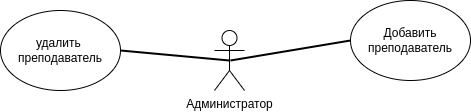

The diagram above was exported from draw.io. Its source (the exported page's mxGraphModel, read from the mxfile embedded in the PNG):
<mxGraphModel dx="1348" dy="744" grid="1" gridSize="10" guides="1" tooltips="1" connect="1" arrows="1" fold="1" page="1" pageScale="1" pageWidth="827" pageHeight="1169" math="0" shadow="0">
  <root>
    <mxCell id="0" />
    <mxCell id="1" parent="0" />
    <mxCell id="WZs8xQwziUs9wKZS9_Lt-2" value="Администратор" style="shape=umlActor;verticalLabelPosition=bottom;verticalAlign=top;html=1;outlineConnect=0;" parent="1" vertex="1">
      <mxGeometry x="384" y="340" width="30" height="60" as="geometry" />
    </mxCell>
    <mxCell id="WZs8xQwziUs9wKZS9_Lt-4" value="Добавить преподаватель" style="ellipse;whiteSpace=wrap;html=1;" parent="1" vertex="1">
      <mxGeometry x="520" y="310" width="120" height="80" as="geometry" />
    </mxCell>
    <mxCell id="WZs8xQwziUs9wKZS9_Lt-6" value="" style="endArrow=none;html=1;rounded=0;entryX=0;entryY=0.5;entryDx=0;entryDy=0;strokeWidth=2;" parent="1" target="WZs8xQwziUs9wKZS9_Lt-4" edge="1">
      <mxGeometry width="50" height="50" relative="1" as="geometry">
        <mxPoint x="400" y="370" as="sourcePoint" />
        <mxPoint x="510" y="341" as="targetPoint" />
      </mxGeometry>
    </mxCell>
    <mxCell id="21gcVyv_GrPM7r_5UNsj-1" value="удалить&amp;nbsp;&lt;br&gt;преподаватель" style="ellipse;whiteSpace=wrap;html=1;" vertex="1" parent="1">
      <mxGeometry x="170" y="320" width="120" height="80" as="geometry" />
    </mxCell>
    <mxCell id="21gcVyv_GrPM7r_5UNsj-2" value="" style="endArrow=none;html=1;rounded=0;strokeWidth=2;exitX=0.5;exitY=0.5;exitDx=0;exitDy=0;exitPerimeter=0;entryX=1;entryY=0.5;entryDx=0;entryDy=0;" edge="1" parent="1" source="WZs8xQwziUs9wKZS9_Lt-2" target="21gcVyv_GrPM7r_5UNsj-1">
      <mxGeometry width="50" height="50" relative="1" as="geometry">
        <mxPoint x="390" y="300" as="sourcePoint" />
        <mxPoint x="440" y="250" as="targetPoint" />
      </mxGeometry>
    </mxCell>
  </root>
</mxGraphModel>